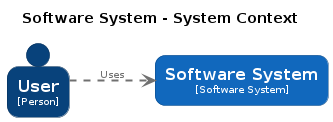

The diagram above was rendered by PlantUML. Its source (embedded in the PNG):
@startuml
set separator none
title Software System - System Context

left to right direction

skinparam {
  arrowFontSize 10
  defaultTextAlignment center
  wrapWidth 200
  maxMessageSize 100
}

hide stereotype

skinparam rectangle<<SoftwareSystem>> {
  BackgroundColor #1168bd
  FontColor #ffffff
  BorderColor #0b4884
  roundCorner 20
  shadowing false
}
skinparam person<<User>> {
  BackgroundColor #08427b
  FontColor #ffffff
  BorderColor #052e56
  shadowing false
}

person "==User\n<size:10>[Person]</size>" <<User>> as User
rectangle "==Software System\n<size:10>[Software System]</size>" <<SoftwareSystem>> as SoftwareSystem

User .[#707070,thickness=2].> SoftwareSystem : "<color:#707070>Uses"
@enduml